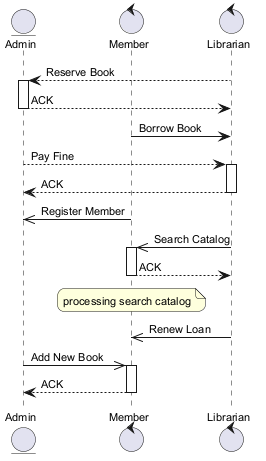

The diagram above was rendered by PlantUML. Its source (embedded in the PNG):
@startuml
skinparam backgroundColor #FFFFFF
skinparam roundCorner 15
skinparam defaultFontSize 11
entity "Admin" as A
control "Member" as M
control "Librarian" as L
L --> A : Reserve Book
activate A
A --> L : ACK
deactivate A
M -> L : Borrow Book
A --> L : Pay Fine
activate L
L --> A : ACK
deactivate L
M ->> A : Register Member
L ->> M : Search Catalog
activate M
M --> L : ACK
deactivate M
note over M : processing search catalog
L ->> M : Renew Loan
A ->> M : Add New Book
activate M
M --> A : ACK
deactivate M
@enduml